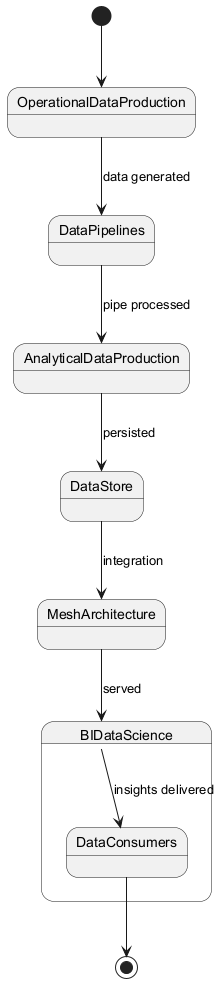

The diagram above was rendered by PlantUML. Its source (embedded in the PNG):
@startuml
[*] --> OperationalDataProduction

state OperationalDataProduction {
  OperationalDataProduction --> DataPipelines : data generated
}

state DataPipelines {
  DataPipelines --> AnalyticalDataProduction : pipe processed
}

state AnalyticalDataProduction {
  AnalyticalDataProduction --> DataStore : persisted
}

state DataStore {
  DataStore --> MeshArchitecture : integration
}

state MeshArchitecture {
  MeshArchitecture --> BIDataScience : served
}

state BIDataScience {
  BIDataScience --> DataConsumers : insights delivered
}

DataConsumers --> [*]
@enduml